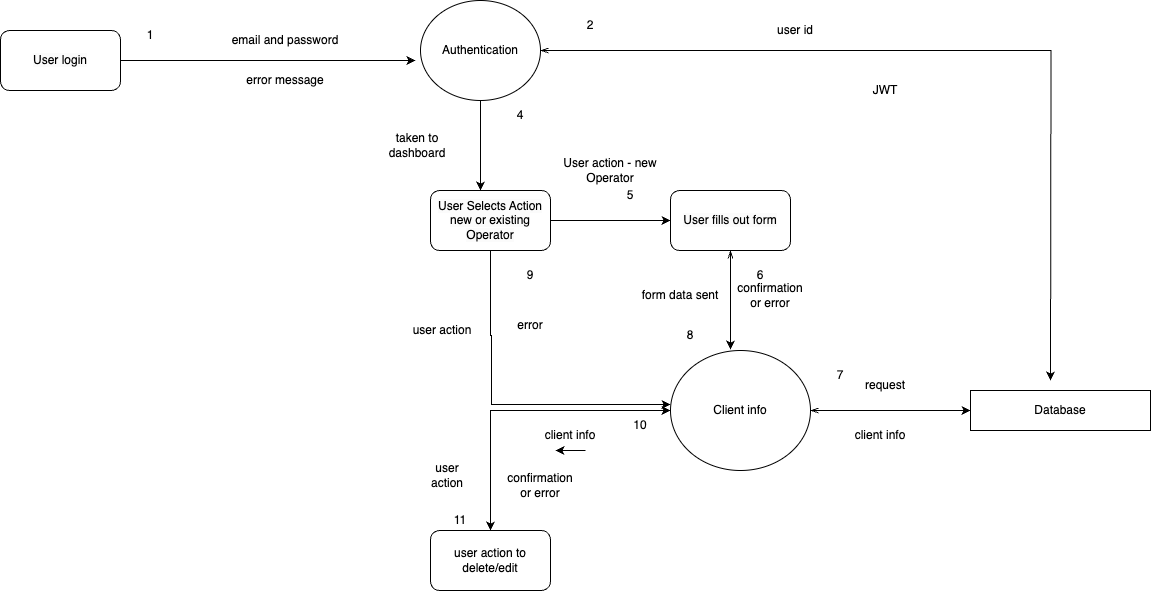

The diagram above was exported from draw.io. Its source (the exported page's mxGraphModel, read from the mxfile embedded in the PNG):
<mxGraphModel dx="1703" dy="918" grid="1" gridSize="10" guides="1" tooltips="1" connect="1" arrows="1" fold="1" page="1" pageScale="1" pageWidth="1654" pageHeight="1169" math="0" shadow="0">
  <root>
    <mxCell id="0" />
    <mxCell id="1" parent="0" />
    <mxCell id="AvYuByQwDWlVDVEAP0dq-1" style="edgeStyle=orthogonalEdgeStyle;rounded=0;orthogonalLoop=1;jettySize=auto;html=1;startArrow=openThin;startFill=0;" edge="1" parent="1" source="AvYuByQwDWlVDVEAP0dq-2">
      <mxGeometry relative="1" as="geometry">
        <mxPoint x="1460" y="420" as="targetPoint" />
      </mxGeometry>
    </mxCell>
    <mxCell id="AvYuByQwDWlVDVEAP0dq-2" value="Authentication" style="ellipse;whiteSpace=wrap;html=1;" vertex="1" parent="1">
      <mxGeometry x="830" y="40" width="120" height="100" as="geometry" />
    </mxCell>
    <mxCell id="AvYuByQwDWlVDVEAP0dq-3" value="&lt;meta charset=&quot;utf-8&quot;&gt;&lt;span style=&quot;color: rgb(0, 0, 0); font-family: Helvetica; font-size: 12px; font-style: normal; font-variant-ligatures: normal; font-variant-caps: normal; font-weight: 400; letter-spacing: normal; orphans: 2; text-align: center; text-indent: 0px; text-transform: none; widows: 2; word-spacing: 0px; -webkit-text-stroke-width: 0px; white-space: normal; background-color: rgb(251, 251, 251); text-decoration-thickness: initial; text-decoration-style: initial; text-decoration-color: initial; display: inline !important; float: none;&quot;&gt;User login&lt;/span&gt;" style="rounded=1;whiteSpace=wrap;html=1;" vertex="1" parent="1">
      <mxGeometry x="410" y="70" width="120" height="60" as="geometry" />
    </mxCell>
    <mxCell id="AvYuByQwDWlVDVEAP0dq-4" style="edgeStyle=orthogonalEdgeStyle;rounded=0;orthogonalLoop=1;jettySize=auto;html=1;entryX=0;entryY=0.5;entryDx=0;entryDy=0;" edge="1" parent="1" source="AvYuByQwDWlVDVEAP0dq-6" target="AvYuByQwDWlVDVEAP0dq-7">
      <mxGeometry relative="1" as="geometry" />
    </mxCell>
    <mxCell id="AvYuByQwDWlVDVEAP0dq-5" style="edgeStyle=orthogonalEdgeStyle;rounded=0;orthogonalLoop=1;jettySize=auto;html=1;entryX=0;entryY=0.45;entryDx=0;entryDy=0;entryPerimeter=0;" edge="1" parent="1" source="AvYuByQwDWlVDVEAP0dq-6" target="AvYuByQwDWlVDVEAP0dq-11">
      <mxGeometry relative="1" as="geometry">
        <mxPoint x="900" y="460" as="targetPoint" />
        <Array as="points">
          <mxPoint x="900" y="375" />
          <mxPoint x="901" y="375" />
          <mxPoint x="901" y="444" />
        </Array>
      </mxGeometry>
    </mxCell>
    <mxCell id="AvYuByQwDWlVDVEAP0dq-6" value="&lt;span style=&quot;color: rgb(0, 0, 0); font-family: Helvetica; font-size: 12px; font-style: normal; font-variant-ligatures: normal; font-variant-caps: normal; font-weight: 400; letter-spacing: normal; orphans: 2; text-align: center; text-indent: 0px; text-transform: none; widows: 2; word-spacing: 0px; -webkit-text-stroke-width: 0px; white-space: normal; background-color: rgb(251, 251, 251); text-decoration-thickness: initial; text-decoration-style: initial; text-decoration-color: initial; display: inline !important; float: none;&quot;&gt;User Selects Action&lt;/span&gt;&lt;div&gt;&lt;span style=&quot;color: rgb(0, 0, 0); font-family: Helvetica; font-size: 12px; font-style: normal; font-variant-ligatures: normal; font-variant-caps: normal; font-weight: 400; letter-spacing: normal; orphans: 2; text-align: center; text-indent: 0px; text-transform: none; widows: 2; word-spacing: 0px; -webkit-text-stroke-width: 0px; white-space: normal; background-color: rgb(251, 251, 251); text-decoration-thickness: initial; text-decoration-style: initial; text-decoration-color: initial; display: inline !important; float: none;&quot;&gt;new or existing Operator&lt;/span&gt;&lt;/div&gt;" style="rounded=1;whiteSpace=wrap;html=1;" vertex="1" parent="1">
      <mxGeometry x="840" y="230" width="120" height="60" as="geometry" />
    </mxCell>
    <mxCell id="AvYuByQwDWlVDVEAP0dq-7" value="&lt;meta charset=&quot;utf-8&quot;&gt;&lt;span style=&quot;color: rgb(0, 0, 0); font-family: Helvetica; font-size: 12px; font-style: normal; font-variant-ligatures: normal; font-variant-caps: normal; font-weight: 400; letter-spacing: normal; orphans: 2; text-align: center; text-indent: 0px; text-transform: none; widows: 2; word-spacing: 0px; -webkit-text-stroke-width: 0px; white-space: normal; background-color: rgb(251, 251, 251); text-decoration-thickness: initial; text-decoration-style: initial; text-decoration-color: initial; display: inline !important; float: none;&quot;&gt;User fills out form&lt;/span&gt;" style="rounded=1;whiteSpace=wrap;html=1;" vertex="1" parent="1">
      <mxGeometry x="1080" y="230" width="120" height="60" as="geometry" />
    </mxCell>
    <mxCell id="AvYuByQwDWlVDVEAP0dq-8" value="Database" style="rounded=0;whiteSpace=wrap;html=1;" vertex="1" parent="1">
      <mxGeometry x="1380" y="430" width="180" height="40" as="geometry" />
    </mxCell>
    <mxCell id="AvYuByQwDWlVDVEAP0dq-9" style="edgeStyle=orthogonalEdgeStyle;rounded=0;orthogonalLoop=1;jettySize=auto;html=1;startArrow=openThin;startFill=0;" edge="1" parent="1" source="AvYuByQwDWlVDVEAP0dq-11" target="AvYuByQwDWlVDVEAP0dq-8">
      <mxGeometry relative="1" as="geometry" />
    </mxCell>
    <mxCell id="AvYuByQwDWlVDVEAP0dq-10" style="edgeStyle=orthogonalEdgeStyle;rounded=0;orthogonalLoop=1;jettySize=auto;html=1;entryX=0.5;entryY=0;entryDx=0;entryDy=0;startArrow=classic;startFill=1;" edge="1" parent="1" source="AvYuByQwDWlVDVEAP0dq-11" target="AvYuByQwDWlVDVEAP0dq-22">
      <mxGeometry relative="1" as="geometry" />
    </mxCell>
    <mxCell id="AvYuByQwDWlVDVEAP0dq-11" value="Client info" style="ellipse;whiteSpace=wrap;html=1;" vertex="1" parent="1">
      <mxGeometry x="1080" y="390" width="140" height="120" as="geometry" />
    </mxCell>
    <mxCell id="AvYuByQwDWlVDVEAP0dq-12" style="edgeStyle=orthogonalEdgeStyle;rounded=0;orthogonalLoop=1;jettySize=auto;html=1;entryX=-0.042;entryY=0.6;entryDx=0;entryDy=0;entryPerimeter=0;" edge="1" parent="1" source="AvYuByQwDWlVDVEAP0dq-3" target="AvYuByQwDWlVDVEAP0dq-2">
      <mxGeometry relative="1" as="geometry" />
    </mxCell>
    <mxCell id="AvYuByQwDWlVDVEAP0dq-13" style="edgeStyle=orthogonalEdgeStyle;rounded=0;orthogonalLoop=1;jettySize=auto;html=1;entryX=0.417;entryY=0;entryDx=0;entryDy=0;entryPerimeter=0;" edge="1" parent="1" source="AvYuByQwDWlVDVEAP0dq-2" target="AvYuByQwDWlVDVEAP0dq-6">
      <mxGeometry relative="1" as="geometry">
        <Array as="points">
          <mxPoint x="890" y="190" />
          <mxPoint x="890" y="190" />
        </Array>
      </mxGeometry>
    </mxCell>
    <mxCell id="AvYuByQwDWlVDVEAP0dq-14" style="edgeStyle=orthogonalEdgeStyle;rounded=0;orthogonalLoop=1;jettySize=auto;html=1;entryX=0.429;entryY=-0.008;entryDx=0;entryDy=0;entryPerimeter=0;startArrow=openThin;startFill=0;" edge="1" parent="1" source="AvYuByQwDWlVDVEAP0dq-7" target="AvYuByQwDWlVDVEAP0dq-11">
      <mxGeometry relative="1" as="geometry" />
    </mxCell>
    <mxCell id="AvYuByQwDWlVDVEAP0dq-15" value="1" style="text;html=1;align=center;verticalAlign=middle;whiteSpace=wrap;rounded=0;" vertex="1" parent="1">
      <mxGeometry x="530" y="60" width="60" height="30" as="geometry" />
    </mxCell>
    <mxCell id="AvYuByQwDWlVDVEAP0dq-16" value="2" style="text;html=1;align=center;verticalAlign=middle;whiteSpace=wrap;rounded=0;" vertex="1" parent="1">
      <mxGeometry x="970" y="50" width="60" height="30" as="geometry" />
    </mxCell>
    <mxCell id="AvYuByQwDWlVDVEAP0dq-17" value="4" style="text;html=1;align=center;verticalAlign=middle;whiteSpace=wrap;rounded=0;" vertex="1" parent="1">
      <mxGeometry x="900" y="140" width="60" height="30" as="geometry" />
    </mxCell>
    <mxCell id="AvYuByQwDWlVDVEAP0dq-18" value="6" style="text;html=1;align=center;verticalAlign=middle;whiteSpace=wrap;rounded=0;" vertex="1" parent="1">
      <mxGeometry x="1140" y="300" width="60" height="30" as="geometry" />
    </mxCell>
    <mxCell id="AvYuByQwDWlVDVEAP0dq-19" value="7" style="text;html=1;align=center;verticalAlign=middle;whiteSpace=wrap;rounded=0;" vertex="1" parent="1">
      <mxGeometry x="1220" y="400" width="60" height="30" as="geometry" />
    </mxCell>
    <mxCell id="AvYuByQwDWlVDVEAP0dq-20" value="5" style="text;html=1;align=center;verticalAlign=middle;whiteSpace=wrap;rounded=0;" vertex="1" parent="1">
      <mxGeometry x="1010" y="220" width="60" height="30" as="geometry" />
    </mxCell>
    <mxCell id="AvYuByQwDWlVDVEAP0dq-21" value="8" style="text;html=1;align=center;verticalAlign=middle;whiteSpace=wrap;rounded=0;" vertex="1" parent="1">
      <mxGeometry x="1070" y="360" width="60" height="30" as="geometry" />
    </mxCell>
    <mxCell id="AvYuByQwDWlVDVEAP0dq-22" value="user action to delete/edit" style="rounded=1;whiteSpace=wrap;html=1;" vertex="1" parent="1">
      <mxGeometry x="840" y="570" width="120" height="60" as="geometry" />
    </mxCell>
    <mxCell id="AvYuByQwDWlVDVEAP0dq-23" value="9" style="text;html=1;align=center;verticalAlign=middle;whiteSpace=wrap;rounded=0;" vertex="1" parent="1">
      <mxGeometry x="910" y="300" width="60" height="30" as="geometry" />
    </mxCell>
    <mxCell id="AvYuByQwDWlVDVEAP0dq-24" value="10" style="text;html=1;align=center;verticalAlign=middle;whiteSpace=wrap;rounded=0;" vertex="1" parent="1">
      <mxGeometry x="1020" y="450" width="60" height="30" as="geometry" />
    </mxCell>
    <mxCell id="AvYuByQwDWlVDVEAP0dq-25" value="11" style="text;html=1;align=center;verticalAlign=middle;whiteSpace=wrap;rounded=0;" vertex="1" parent="1">
      <mxGeometry x="840" y="550" width="60" height="20" as="geometry" />
    </mxCell>
    <mxCell id="AvYuByQwDWlVDVEAP0dq-26" value="user action" style="text;html=1;align=center;verticalAlign=middle;whiteSpace=wrap;rounded=0;" vertex="1" parent="1">
      <mxGeometry x="827" y="500" width="60" height="30" as="geometry" />
    </mxCell>
    <mxCell id="AvYuByQwDWlVDVEAP0dq-27" value="email and password" style="text;html=1;align=center;verticalAlign=middle;whiteSpace=wrap;rounded=0;" vertex="1" parent="1">
      <mxGeometry x="630" y="70" width="130" height="20" as="geometry" />
    </mxCell>
    <mxCell id="AvYuByQwDWlVDVEAP0dq-28" value="user id" style="text;html=1;align=center;verticalAlign=middle;whiteSpace=wrap;rounded=0;" vertex="1" parent="1">
      <mxGeometry x="1090" y="60" width="230" height="20" as="geometry" />
    </mxCell>
    <mxCell id="AvYuByQwDWlVDVEAP0dq-29" value="JWT" style="text;html=1;align=center;verticalAlign=middle;whiteSpace=wrap;rounded=0;" vertex="1" parent="1">
      <mxGeometry x="1250" y="110" width="90" height="40" as="geometry" />
    </mxCell>
    <mxCell id="AvYuByQwDWlVDVEAP0dq-30" value="taken to dashboard" style="text;html=1;align=center;verticalAlign=middle;whiteSpace=wrap;rounded=0;" vertex="1" parent="1">
      <mxGeometry x="797" y="170" width="60" height="30" as="geometry" />
    </mxCell>
    <mxCell id="AvYuByQwDWlVDVEAP0dq-31" value="User action - new Operator" style="text;html=1;align=center;verticalAlign=middle;whiteSpace=wrap;rounded=0;" vertex="1" parent="1">
      <mxGeometry x="950" y="200" width="140" height="20" as="geometry" />
    </mxCell>
    <mxCell id="AvYuByQwDWlVDVEAP0dq-32" value="form data sent" style="text;html=1;align=center;verticalAlign=middle;whiteSpace=wrap;rounded=0;" vertex="1" parent="1">
      <mxGeometry x="1040" y="320" width="100" height="30" as="geometry" />
    </mxCell>
    <mxCell id="AvYuByQwDWlVDVEAP0dq-33" value="client info" style="text;html=1;align=center;verticalAlign=middle;whiteSpace=wrap;rounded=0;" vertex="1" parent="1">
      <mxGeometry x="1260" y="460" width="60" height="30" as="geometry" />
    </mxCell>
    <mxCell id="AvYuByQwDWlVDVEAP0dq-34" value="user action" style="text;html=1;align=center;verticalAlign=middle;whiteSpace=wrap;rounded=0;" vertex="1" parent="1">
      <mxGeometry x="817" y="350" width="70" height="40" as="geometry" />
    </mxCell>
    <mxCell id="AvYuByQwDWlVDVEAP0dq-35" value="client info" style="text;html=1;align=center;verticalAlign=middle;whiteSpace=wrap;rounded=0;" vertex="1" parent="1">
      <mxGeometry x="950" y="460" width="60" height="30" as="geometry" />
    </mxCell>
    <mxCell id="AvYuByQwDWlVDVEAP0dq-36" value="request" style="text;html=1;align=center;verticalAlign=middle;whiteSpace=wrap;rounded=0;" vertex="1" parent="1">
      <mxGeometry x="1265" y="410" width="60" height="30" as="geometry" />
    </mxCell>
    <mxCell id="AvYuByQwDWlVDVEAP0dq-37" style="edgeStyle=orthogonalEdgeStyle;rounded=0;orthogonalLoop=1;jettySize=auto;html=1;exitX=0.75;exitY=1;exitDx=0;exitDy=0;entryX=0.25;entryY=1;entryDx=0;entryDy=0;" edge="1" parent="1" source="AvYuByQwDWlVDVEAP0dq-35" target="AvYuByQwDWlVDVEAP0dq-35">
      <mxGeometry relative="1" as="geometry" />
    </mxCell>
    <mxCell id="AvYuByQwDWlVDVEAP0dq-38" value="error message" style="text;html=1;align=center;verticalAlign=middle;whiteSpace=wrap;rounded=0;" vertex="1" parent="1">
      <mxGeometry x="640" y="110" width="110" height="20" as="geometry" />
    </mxCell>
    <mxCell id="AvYuByQwDWlVDVEAP0dq-39" value="confirmation or error" style="text;html=1;align=center;verticalAlign=middle;whiteSpace=wrap;rounded=0;" vertex="1" parent="1">
      <mxGeometry x="1150" y="320" width="60" height="30" as="geometry" />
    </mxCell>
    <mxCell id="AvYuByQwDWlVDVEAP0dq-40" value="confirmation or error" style="text;html=1;align=center;verticalAlign=middle;whiteSpace=wrap;rounded=0;" vertex="1" parent="1">
      <mxGeometry x="920" y="510" width="60" height="30" as="geometry" />
    </mxCell>
    <mxCell id="AvYuByQwDWlVDVEAP0dq-41" value="error" style="text;html=1;align=center;verticalAlign=middle;whiteSpace=wrap;rounded=0;" vertex="1" parent="1">
      <mxGeometry x="910" y="350" width="60" height="30" as="geometry" />
    </mxCell>
  </root>
</mxGraphModel>